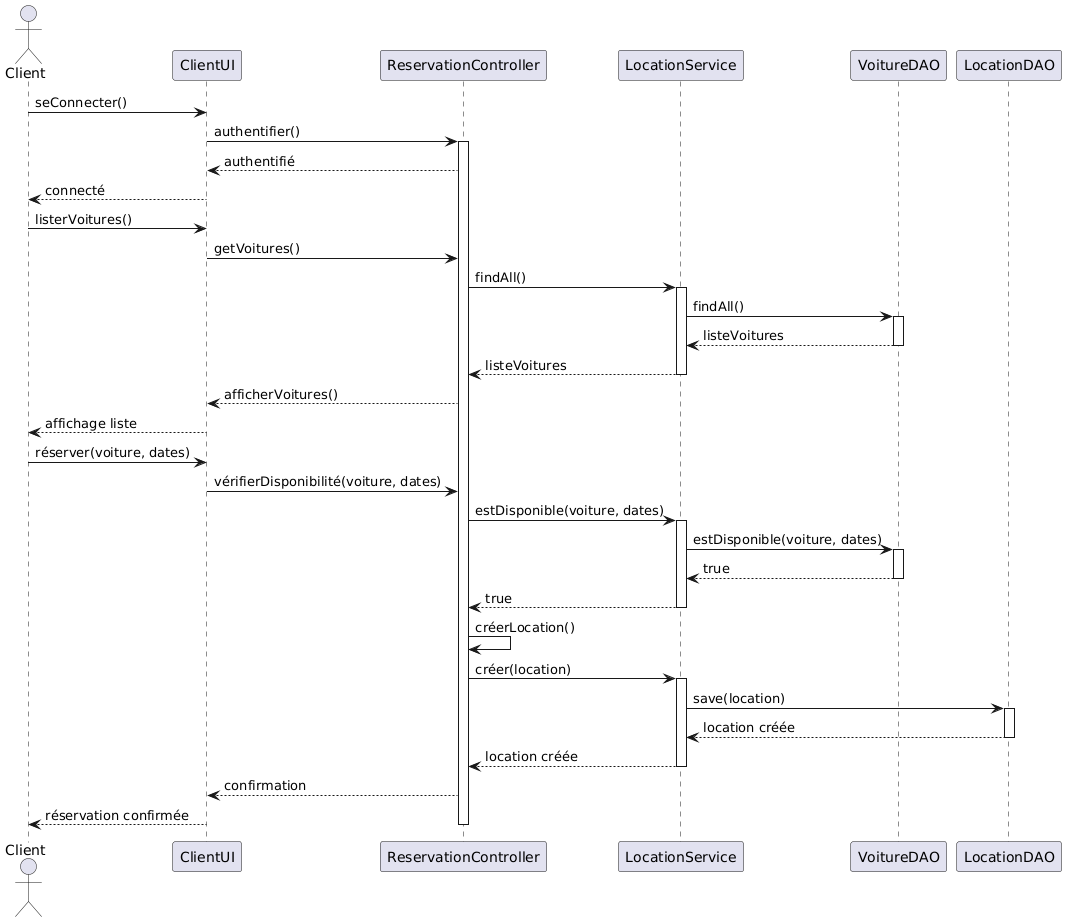

The diagram above was rendered by PlantUML. Its source (embedded in the PNG):
@startuml
actor Client
participant "ClientUI" as UI
participant "ReservationController" as Controller
participant "LocationService" as Service
participant "VoitureDAO" as VoitureDAO
participant "LocationDAO" as LocationDAO

Client -> UI: seConnecter()
UI -> Controller: authentifier()
activate Controller
Controller --> UI: authentifié
UI --> Client: connecté

Client -> UI: listerVoitures()
UI -> Controller: getVoitures()
Controller -> Service: findAll()
activate Service
Service -> VoitureDAO: findAll()
activate VoitureDAO
VoitureDAO --> Service: listeVoitures
deactivate VoitureDAO
Service --> Controller: listeVoitures
deactivate Service
Controller --> UI: afficherVoitures()
UI --> Client: affichage liste

Client -> UI: réserver(voiture, dates)
UI -> Controller: vérifierDisponibilité(voiture, dates)
Controller -> Service: estDisponible(voiture, dates)
activate Service
Service -> VoitureDAO: estDisponible(voiture, dates)
activate VoitureDAO
VoitureDAO --> Service: true
deactivate VoitureDAO
Service --> Controller: true
deactivate Service

Controller -> Controller: créerLocation()
Controller -> Service: créer(location)
activate Service
Service -> LocationDAO: save(location)
activate LocationDAO
LocationDAO --> Service: location créée
deactivate LocationDAO
Service --> Controller: location créée
deactivate Service
Controller --> UI: confirmation
UI --> Client: réservation confirmée
deactivate Controller
@enduml